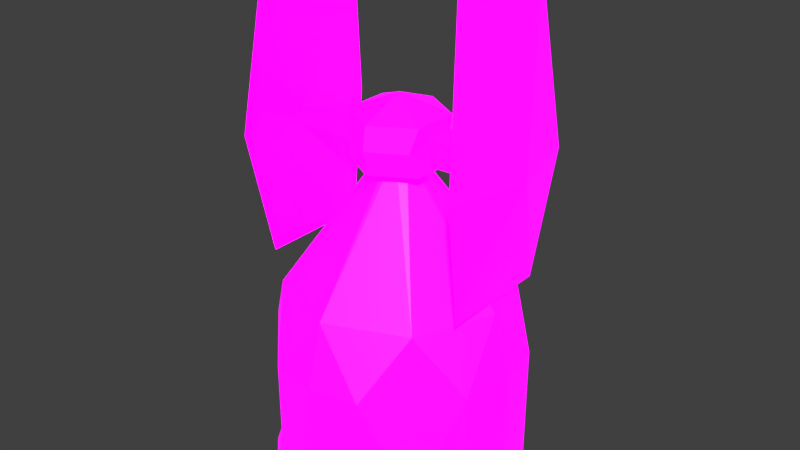 # Source: Scout_Station.blend  (saved by Blender 2.80.75; exported with 4.5.12 LTS)
import bpy
from mathutils import Matrix  # noqa: F401  (used for matrix-valued properties, if any)

bpy.ops.wm.read_factory_settings(use_empty=True)
scene = bpy.context.scene
scene.name = 'Scene'

# ---- collections
col_collection_1 = bpy.data.collections.new('Collection 1'); scene.collection.children.link(col_collection_1)

# ---- images (referenced by path relative to the original .blend; pixels are not part of the script)
import os
ASSET_DIR = os.environ.get("B2B_ASSET_DIR", "")  # directory of the original .blend (textures are referenced by path, not embedded)
HERE = os.path.dirname(os.path.abspath(__file__))  # packed textures are extracted next to this script under _unpacked/

def load_image(name, relpath, width, height, colorspace="sRGB"):
    """Load a texture the original file referenced (path relative to the .blend, or extracted next to this script)."""
    p = next((c for c in (os.path.join(HERE, relpath), os.path.join(ASSET_DIR, relpath)) if relpath and os.path.exists(c)), "")
    if p:
        img = bpy.data.images.load(p, check_existing=True)
        img.name = name
    else:  # same state as the original file: an image datablock whose file is absent (Cycles renders it pink)
        img = bpy.data.images.new(name, width, height)
        img.source = "FILE"
        img.filepath = "//" + (relpath or name)
    img.colorspace_settings.name = colorspace
    return img
img_player_military_building_pallet_psd = load_image('Player Military Building Pallet.psd', 'Player Military Building Pallet.psd', 1024, 1024, 'sRGB')
img_emission_pallet_psd = load_image('Emission Pallet.psd', 'Emission Pallet.psd', 1024, 1024, 'sRGB')

# ---- materials (node trees are filled in below, after node groups)
mat_material = bpy.data.materials.new('Material')
mat_material.use_transparent_shadow = False

# ---- material node trees
mat_material.use_nodes = True; mat_material.node_tree.nodes.clear()
_N = mat_material.node_tree.nodes; _L = mat_material.node_tree.links
n0 = _N.new('ShaderNodeOutputMaterial'); n0.name = 'Material Output'; n0.location = (300, 300)
n1 = _N.new('ShaderNodeBsdfPrincipled'); n1.name = 'Principled BSDF'; n1.location = (10, 300)
n1.distribution = 'GGX'
n1.subsurface_method = 'BURLEY'
n1.inputs[3].default_value = 1.45
n1.inputs[28].default_value = 1.0
n2 = _N.new('ShaderNodeTexImage'); n2.name = 'Image Texture'; n2.location = (-280, 280)
n2.image = img_player_military_building_pallet_psd
n2.interpolation = 'Closest'
n3 = _N.new('ShaderNodeTexImage'); n3.name = 'Image Texture.001'; n3.location = (-280, -60)
n3.image = img_emission_pallet_psd
n3.interpolation = 'Closest'
_L.new(n1.outputs[0], n0.inputs[0])
_L.new(n2.outputs[0], n1.inputs[0])
_L.new(n3.outputs[0], n1.inputs[27])
n0.is_active_output = True

# ---- world
world_world = bpy.data.worlds.new('World'); scene.world = world_world
world_world.color = (0.05088, 0.05088, 0.05088)
world_world.use_sun_shadow = False
world_world.sun_shadow_jitter_overblur = 0.0
world_world.cycles.sampling_method = 'MANUAL'

# ---- meshes
me_cylinder = bpy.data.meshes.new('Cylinder')
me_cylinder.from_pydata([(0.0, -3.166e-08, -0.7244), (-2.454e-08, 1.152, -0.6265), (0.1413, -3.106e-08, -0.7105), (0.2772, -2.925e-08, -0.6692), (0.4024, -2.633e-08, -0.6023), (0.443, 1.152, -0.443), (0.6023, -1.759e-08, -0.4024), (0.6692, -1.212e-08, -0.2772), (0.7105, -6.177e-09, -0.1413), (0.7244, -2.391e-15, -5.469e-08), (0.6265, 1.152, -1.043e-07), (-4.439e-08, 1.893, -0.07559), (0.02893, 1.893, -0.06984), (0.06984, 1.893, -0.02893), (0.07559, 1.893, -2.527e-07), (0.0, 0.8, -0.7244), (0.2772, 0.8, -0.6692), (0.6692, 0.8, -0.2772), (0.7244, 0.8, -8.966e-08), (0.3493, 0.1761, -0.5687), (0.4808, 0.1761, -0.4808), (0.5687, 0.1761, -0.3493)], [], [(18, 8, 17), (7, 17, 8), (3, 16, 19), (21, 20, 17), (5, 1, 12), (18, 17, 10), (10, 5, 13), (12, 13, 5), (4, 20, 6), (16, 2, 15), (16, 17, 20), (0, 15, 2), (4, 3, 19), (3, 2, 16), (19, 16, 20), (6, 20, 21), (14, 10, 13), (11, 12, 1), (15, 1, 16), (9, 8, 18), (17, 7, 21), (7, 6, 21), (20, 4, 19), (5, 16, 1), (10, 17, 5), (16, 5, 17)])
_uv = me_cylinder.uv_layers.new(name='UVMap')
_uv.uv.foreach_set('vector', [0.04501, 0.8709, 0.07413, 0.7057, 0.08732, 0.8789, 0.09599, 0.735, 0.08803, 0.9043, 0.07484, 0.7311, 0.1589, 0.7807, 0.1509, 0.9499, 0.1589, 0.7807, 0.4488, 0.685, 0.3782, 0.7797, 0.328, 0.941, 0.6442, 0.7844, 0.5507, 0.8051, 0.6008, 0.8046, 0.05136, 0.933, 0.09367, 0.941, 0.1721, 0.721, 0.6865, 0.6998, 0.6442, 0.7844, 0.6743, 0.7476, 0.362, 0.8106, 0.4356, 0.7536, 0.4054, 0.7904, 0.1006, 0.861, 0.1261, 0.8454, 0.1475, 0.8246, 0.1719, 0.8948, 0.2011, 0.7295, 0.2142, 0.9028, 0.6927, 0.9357, 0.6081, 0.9198, 0.6912, 0.7099, 0.2229, 0.7589, 0.215, 0.9282, 0.2018, 0.755, 0.1238, 0.7396, 0.09506, 0.7493, 0.09506, 0.7493, 0.1806, 0.751, 0.2018, 0.755, 0.1726, 0.9202, 0.4205, 0.7877, 0.4126, 0.9569, 0.4111, 0.731, 0.144, 0.8034, 0.08978, 0.8729, 0.1603, 0.7782, 0.4478, 0.7058, 0.4478, 0.7058, 0.4356, 0.7536, 0.3119, 0.8111, 0.362, 0.8106, 0.3119, 0.8111, 0.2206, 0.9649, 0.03621, 0.8263, 0.1783, 0.9569, 0.05368, 0.7271, 0.07484, 0.7311, 0.04572, 0.8963, 0.06632, 0.934, 0.07429, 0.7647, 0.07429, 0.7647, 0.1871, 0.678, 0.1708, 0.7032, 0.1871, 0.678, 0.1226, 0.8242, 0.09703, 0.8398, 0.1321, 0.8809, 0.6442, 0.7844, 0.6927, 0.9357, 0.5507, 0.8051, 0.6865, 0.6998, 0.6081, 0.9198, 0.6442, 0.7844, 0.6927, 0.9357, 0.6442, 0.7844, 0.6081, 0.9198])
me_cylinder.materials.append(mat_material)
me_cylinder.use_remesh_preserve_volume = False
me_cylinder.use_remesh_preserve_attributes = False
me_cylinder.use_mirror_vertex_groups = False
me_cylinder.update()
me_cylinder.normals_split_custom_set([tuple(v) for v in zip(*[iter([0.9806, 0.0174, -0.1951, 0.9806, 0.0174, -0.1951, 0.9806, 0.0174, -0.1951, 0.9569, 0.0, -0.2903, 0.9569, 0.0, -0.2903, 0.9569, 0.0, -0.2903, 0.8126, -7.529e-08, -0.5829, 0.8126, -7.529e-08, -0.5829, 0.8126, -7.529e-08, -0.5829, 0.8295, -0.06958, -0.5542, 0.8295, -0.06958, -0.5542, 0.8295, -0.06958, -0.5542, 0.3211, 0.5455, -0.7742, 0.3204, 0.5455, -0.7745, 0.3207, 0.5455, -0.7743, 0.9463, 0.2628, -0.1882, 0.9463, 0.2628, -0.1882, 0.9463, 0.2628, -0.1882, 0.7745, 0.5455, -0.3204, 0.7742, 0.5455, -0.3211, 0.7743, 0.5455, -0.3207, 0.5652, 0.6008, -0.5652, 0.5652, 0.6008, -0.5652, 0.5652, 0.6008, -0.5652, 0.6968, 0.1704, -0.6968, 0.6968, 0.1704, -0.6968, 0.6968, 0.1704, -0.6968, 0.1951, 0.0174, -0.9806, 0.1951, 0.0174, -0.9806, 0.1951, 0.0174, -0.9806, 0.7061, 0.05262, -0.7061, 0.7061, 0.05262, -0.7061, 0.7061, 0.05262, -0.7061, 0.09802, -7.378e-08, -0.9952, 0.09802, -7.378e-08, -0.9952, 0.09802, -7.378e-08, -0.9952, 0.4502, 0.2964, -0.8423, 0.4502, 0.2964, -0.8423, 0.4502, 0.2964, -0.8423, 0.2903, -8.198e-08, -0.9569, 0.2903, -8.198e-08, -0.9569, 0.2903, -8.198e-08, -0.9569, 0.5542, -0.06958, -0.8295, 0.5542, -0.06958, -0.8295, 0.5542, -0.06958, -0.8295, 0.7905, 0.3101, -0.5282, 0.7905, 0.3101, -0.5282, 0.7905, 0.3101, -0.5282, 0.7923, 0.5894, -0.1576, 0.7923, 0.5894, -0.1576, 0.7923, 0.5894, -0.1576, 0.1576, 0.5894, -0.7923, 0.1576, 0.5894, -0.7923, 0.1576, 0.5894, -0.7923, 0.1882, 0.2628, -0.9463, 0.1882, 0.2628, -0.9463, 0.1882, 0.2628, -0.9463, 0.9952, -1.312e-07, -0.09802, 0.9952, -1.312e-07, -0.09802, 0.9952, -1.312e-07, -0.09802, 0.5829, 0.0, -0.8126, 0.5829, 0.0, -0.8126, 0.5829, 0.0, -0.8126, 0.8423, 0.2964, -0.4502, 0.8423, 0.2964, -0.4502, 0.8423, 0.2964, -0.4502, 0.5282, 0.3101, -0.7905, 0.5282, 0.3101, -0.7905, 0.5282, 0.3101, -0.7905, 0.3454, 0.4339, -0.8321, 0.3448, 0.4339, -0.8324, 0.3441, 0.4339, -0.8326, 0.8326, 0.4339, -0.3441, 0.8324, 0.4339, -0.3448, 0.8321, 0.4339, -0.3454, 0.7051, 0.06451, -0.7062, 0.7056, 0.06451, -0.7056, 0.7062, 0.06451, -0.7051])] * 3)])
me_cylinder_001 = bpy.data.meshes.new('Cylinder.001')
me_cylinder_001.from_pydata([(0.0, 2.197, -9.602e-08), (0.0, 1.832, -0.2637), (0.0, 2.096, -0.2637), (-2.305e-08, 1.832, 0.2637), (-2.305e-08, 2.096, 0.2637), (-0.2284, 1.832, 0.1319), (-0.2284, 2.096, 0.1319), (-0.2284, 1.832, -0.1319), (-0.2284, 2.096, -0.1319), (-0.2523, 2.041, 0.07726), (-0.2523, 1.887, 0.07726), (-0.2523, 1.887, -0.07726), (-0.2523, 2.041, -0.07726), (-0.6391, 2.013, 0.0838), (-0.6387, 1.845, 0.08381), (-0.6387, 1.845, -0.08381), (-0.6391, 2.013, -0.0838), (-0.5838, 2.832, 0.2938), (-0.6148, 1.261, 0.2951), (-0.6148, 1.261, -0.2951), (-0.5838, 2.832, -0.2938), (-0.7704, 1.929, -8.431e-08), (8.697e-10, 1.964, -0.2836), (-2.392e-08, 1.964, 0.2836), (-0.1983, 1.964, 0.1677), (-0.1983, 1.964, -0.1677), (-0.2523, 1.964, 0.07726), (-0.2523, 1.964, -0.07726), (-0.64, 1.929, 0.08376), (-0.64, 1.929, -0.08376), (-0.6569, 1.93, 0.4186), (-0.6569, 1.93, -0.4186), (-0.5939, 2.822, -0.309), (-0.5939, 2.822, 0.309), (-0.6244, 1.256, 0.309), (-0.6244, 1.256, -0.309), (-0.6651, 1.929, -0.4255), (-0.6651, 1.929, 0.4255), (-0.6386, 1.929, 0.05066), (-0.6386, 1.878, 0.05066), (-0.6386, 1.878, -0.05067), (-0.6386, 1.98, -0.05067), (-0.6386, 1.98, 0.05066), (-0.6386, 1.929, -0.05067), (-0.6581, 1.929, 0.4521), (-0.6146, 1.228, 0.3227), (-0.6146, 1.228, -0.3227), (-0.5841, 2.865, -0.3227), (-0.5841, 2.865, 0.3227), (-0.6581, 1.929, -0.4521), (-0.2284, 2.096, -9.161e-08), (-0.2523, 2.041, -8.922e-08), (-0.6386, 1.98, -8.653e-08), (-0.5841, 2.907, -1.271e-07), (-0.5939, 2.864, -1.252e-07), (-0.6391, 2.013, -8.798e-08), (-0.5838, 2.874, -1.256e-07)], [], [(0, 6, 4), (4, 24, 23), (0, 8, 50, 6), (50, 8, 12, 51), (0, 2, 8), (25, 2, 22), (51, 12, 41, 52), (7, 5, 10, 11), (24, 9, 26), (25, 11, 27), (29, 15, 19, 31), (26, 9, 42, 38), (27, 11, 40, 43), (11, 10, 39, 40), (33, 54, 32, 21), (15, 14, 18, 19), (55, 16, 20, 56), (28, 13, 17, 30), (37, 33, 21), (36, 35, 21), (35, 34, 21), (32, 36, 21), (34, 37, 21), (14, 28, 30, 18), (12, 27, 43, 41), (10, 26, 38, 39), (16, 29, 31, 20), (25, 12, 8), (24, 10, 5), (25, 1, 7), (3, 24, 5), (4, 6, 24), (25, 8, 2), (24, 6, 9), (25, 7, 11), (25, 27, 12), (24, 26, 10), (25, 22, 1), (3, 23, 24), (45, 44, 37, 34), (47, 49, 36, 32), (46, 45, 34, 35), (49, 46, 35, 36), (44, 48, 33, 37), (53, 47, 32, 54), (28, 14, 39, 38), (14, 15, 40, 39), (55, 13, 42, 52), (15, 29, 43, 40), (18, 30, 44, 45), (19, 18, 45, 46), (56, 20, 47, 53), (31, 19, 46, 49), (13, 28, 38, 42), (29, 16, 41, 43), (30, 17, 48, 44), (20, 31, 49, 47), (17, 56, 53, 48), (16, 55, 52, 41), (48, 53, 54, 33), (13, 55, 56, 17), (9, 51, 52, 42), (6, 50, 51, 9)])
_uv = me_cylinder_001.uv_layers.new(name='UVMap')
_uv.uv.foreach_set('vector', [0.1199, 0.6691, 0.04198, 0.6241, 0.1199, 0.5791, 0.2137, 0.9503, 0.1512, 0.8566, 0.2137, 0.8566, 0.1481, 0.8441, 0.07021, 0.8891, 0.07021, 0.8441, 0.07021, 0.7991, 0.337, 0.8822, 0.337, 0.9272, 0.337, 0.9272, 0.337, 0.8822, 0.1199, 0.6691, 0.1199, 0.7591, 0.04198, 0.7141, 0.08867, 0.8566, 0.02617, 0.9503, 0.02617, 0.8566, 0.2925, 0.686, 0.2925, 0.731, 0.2925, 0.731, 0.2925, 0.686, 0.7305, 0.7988, 0.7305, 0.7088, 0.7305, 0.7088, 0.7305, 0.7988, 0.1512, 0.8566, 0.1512, 0.9503, 0.1512, 0.8566, 0.5897, 0.9413, 0.5897, 0.8475, 0.5897, 0.9413, 0.09419, 0.8478, 0.09419, 0.7801, 0.09419, 0.7649, 0.09419, 0.8479, 0.4017, 0.8735, 0.4017, 0.9672, 0.4017, 0.9672, 0.4017, 0.8735, 0.6031, 0.8975, 0.6031, 0.8038, 0.6031, 0.8038, 0.6031, 0.8975, 0.48, 0.731, 0.48, 0.641, 0.48, 0.641, 0.48, 0.731, 0.5268, 0.586, 0.5268, 0.631, 0.5268, 0.676, 0.5268, 0.586, 0.2142, 0.7335, 0.2142, 0.6423, 0.2142, 0.6515, 0.2142, 0.7243, 0.05438, 0.6879, 0.05438, 0.7363, 0.05438, 0.7237, 0.05438, 0.6879, 0.1475, 0.8478, 0.1475, 0.9128, 0.1475, 0.9316, 0.1475, 0.8479, 0.636, 0.8185, 0.636, 0.9122, 0.636, 0.8185, 0.5735, 0.8185, 0.5735, 0.7247, 0.5735, 0.8185, 0.7143, 0.676, 0.7143, 0.586, 0.7143, 0.676, 0.5735, 0.9122, 0.5735, 0.8185, 0.5735, 0.9122, 0.636, 0.7247, 0.636, 0.8185, 0.636, 0.7247, 0.1475, 0.7801, 0.1475, 0.8478, 0.1475, 0.8479, 0.1475, 0.7649, 0.3392, 0.9672, 0.3392, 0.8735, 0.3392, 0.8735, 0.3392, 0.9672, 0.6656, 0.8038, 0.6656, 0.8975, 0.6656, 0.8975, 0.6656, 0.8038, 0.09419, 0.9128, 0.09419, 0.8478, 0.09419, 0.8479, 0.09419, 0.9316, 0.08867, 0.8566, 0.08867, 0.9503, 0.08867, 0.9503, 0.6522, 0.9413, 0.6522, 0.8475, 0.6522, 0.8475, 0.5897, 0.9413, 0.5272, 0.8475, 0.5897, 0.8475, 0.7147, 0.8475, 0.6522, 0.9413, 0.6522, 0.8475, 0.2137, 0.9503, 0.1512, 0.9503, 0.1512, 0.8566, 0.08867, 0.8566, 0.08867, 0.9503, 0.02617, 0.9503, 0.1512, 0.8566, 0.1512, 0.9503, 0.1512, 0.9503, 0.5897, 0.9413, 0.5897, 0.8475, 0.5897, 0.8475, 0.08867, 0.8566, 0.08867, 0.8566, 0.08867, 0.9503, 0.6522, 0.9413, 0.6522, 0.9413, 0.6522, 0.8475, 0.5897, 0.9413, 0.5272, 0.9413, 0.5272, 0.8475, 0.7147, 0.8475, 0.7147, 0.9413, 0.6522, 0.9413, 0.4171, 0.7801, 0.4171, 0.8561, 0.4171, 0.8561, 0.4171, 0.7801, 0.3665, 0.9321, 0.3665, 0.8561, 0.3665, 0.8561, 0.3665, 0.9321, 0.4806, 0.7406, 0.4806, 0.6677, 0.4806, 0.6677, 0.4806, 0.7406, 0.3665, 0.8561, 0.3665, 0.7801, 0.3665, 0.7801, 0.3665, 0.8561, 0.4171, 0.8561, 0.4171, 0.9321, 0.4171, 0.9321, 0.4171, 0.8561, 0.3286, 0.7042, 0.3286, 0.7406, 0.3286, 0.7406, 0.3286, 0.7042, 0.3648, 0.3735, 0.3648, 0.3059, 0.3648, 0.2936, 0.3648, 0.3735, 0.4316, 0.168, 0.4316, 0.2593, 0.4316, 0.252, 0.4316, 0.1753, 0.288, 0.1911, 0.288, 0.1427, 0.288, 0.1527, 0.288, 0.1911, 0.3115, 0.3059, 0.3115, 0.3735, 0.3115, 0.3735, 0.3115, 0.2936, 0.3585, 0.8143, 0.3585, 0.8973, 0.3585, 0.8972, 0.3585, 0.8172, 0.4252, 0.7737, 0.4252, 0.7009, 0.4252, 0.6989, 0.4252, 0.7757, 0.2654, 0.7373, 0.2654, 0.7731, 0.2654, 0.7757, 0.2654, 0.7373, 0.3052, 0.8973, 0.3052, 0.8143, 0.3052, 0.8172, 0.3052, 0.8972, 0.3811, 0.416, 0.3811, 0.3509, 0.3811, 0.3509, 0.3811, 0.4309, 0.3278, 0.3509, 0.3278, 0.416, 0.3278, 0.4309, 0.3278, 0.3509, 0.3585, 0.8973, 0.3585, 0.981, 0.3585, 0.9771, 0.3585, 0.8972, 0.3052, 0.981, 0.3052, 0.8973, 0.3052, 0.8972, 0.3052, 0.9771, 0.2654, 0.7015, 0.2654, 0.7373, 0.2654, 0.7373, 0.2654, 0.6989, 0.288, 0.2395, 0.288, 0.1911, 0.288, 0.1911, 0.288, 0.2294, 0.3286, 0.6677, 0.3286, 0.7042, 0.3286, 0.7042, 0.3286, 0.6677, 0.05438, 0.6395, 0.05438, 0.6879, 0.05438, 0.6879, 0.05438, 0.6521, 0.2925, 0.641, 0.2925, 0.686, 0.2925, 0.686, 0.2925, 0.641, 0.337, 0.8372, 0.337, 0.8822, 0.337, 0.8822, 0.337, 0.8372])
me_cylinder_001.materials.append(mat_material)
me_cylinder_001.use_remesh_preserve_volume = False
me_cylinder_001.use_remesh_preserve_attributes = False
me_cylinder_001.use_mirror_vertex_groups = False
me_cylinder_001.update()

# ---- objects
ob_scout_station = bpy.data.objects.new('Scout Station', me_cylinder)
ob_scout_dish = bpy.data.objects.new('Scout Dish', me_cylinder_001)

# ---- transforms, parenting, visibility, modifiers, constraints
ob_scout_station.location = (0.0, 0.0, 0.0)
ob_scout_station.rotation_euler = (1.571, -0.0, 0.0)
ob_scout_station.lineart.crease_threshold = 0.0
_m = ob_scout_station.modifiers.new('Mirror', 'MIRROR')
_m.use_axis = (True, False, True)
ob_scout_dish.location = (0.0, 0.0, 0.0)
ob_scout_dish.rotation_euler = (1.571, -0.0, 0.0)
ob_scout_dish.lineart.crease_threshold = 0.0
_m = ob_scout_dish.modifiers.new('Mirror', 'MIRROR')

# ---- collection membership
scene.collection.objects.link(ob_scout_station)
scene.collection.objects.link(ob_scout_dish)

# ---- scene / render settings (as saved in the file)
scene.frame_start = 1; scene.frame_end = 250; scene.frame_set(1)
scene.render.engine = 'BLENDER_EEVEE_NEXT'
scene.render.resolution_percentage = 50
scene.render.dither_intensity = 0.0
scene.cycles.use_denoising = False
scene.cycles.samples = 128
scene.cycles.sampling_pattern = 'TABULATED_SOBOL'
scene.cycles.use_adaptive_sampling = False
scene.cycles.use_light_tree = False
scene.cycles.blur_glossy = 0.0
scene.cycles.sample_clamp_indirect = 0.0
scene.view_settings.view_transform = 'Standard'
bpy.context.view_layer.update()

# ---- added for rendering (the .blend has no active camera and no usable light): camera, sun
cam_auto = bpy.data.cameras.new('AutoCamera')
cam_auto.lens = 50.0
cam_auto.sensor_width = 36.0
cam_auto.clip_end = 1000.0
ob_auto_camera = bpy.data.objects.new('AutoCamera', cam_auto)
scene.collection.objects.link(ob_auto_camera)
ob_auto_camera.location = (3.32605, -3.99126, 4.11429)
ob_auto_camera.rotation_euler = (1.09748, -7.21219e-08, 0.694738)
scene.camera = ob_auto_camera
light_auto_sun = bpy.data.lights.new('AutoSun', 'SUN')
light_auto_sun.energy = 3.0
light_auto_sun.angle = 0.0523599
ob_auto_sun = bpy.data.objects.new('AutoSun', light_auto_sun)
scene.collection.objects.link(ob_auto_sun)
ob_auto_sun.rotation_euler = (0.872665, 0.174533, 0.523599)
bpy.context.view_layer.update()
